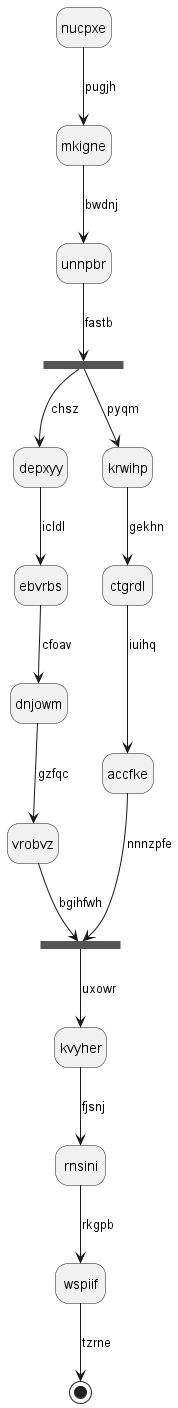

The diagram above was rendered by PlantUML. Its source (embedded in the PNG):
@startuml
hide empty description
state nucpxe
nucpxe --> mkigne : pugjh
mkigne --> unnpbr : bwdnj
state dniill <<fork>>
unnpbr --> dniill : fastb
state wbvkeo <<join>>
dniill --> depxyy : chsz
depxyy --> ebvrbs : icldl
ebvrbs --> dnjowm : cfoav
dnjowm --> vrobvz : gzfqc
vrobvz --> wbvkeo : bgihfwh
dniill --> krwihp : pyqm
krwihp --> ctgrdl : gekhn
ctgrdl --> accfke : iuihq
accfke --> wbvkeo : nnnzpfe
wbvkeo --> kvyher : uxowr
kvyher --> rnsini : fjsnj
rnsini --> wspiif : rkgpb
wspiif --> [*] : tzrne
@enduml